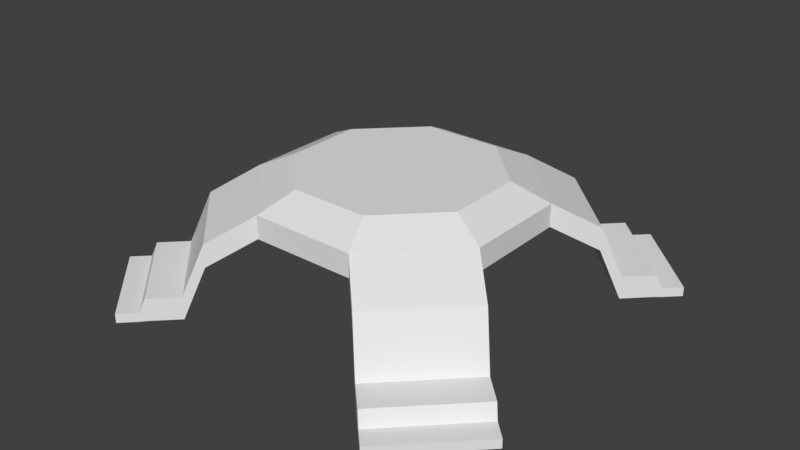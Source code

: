 # Source: TURRET_Stand.blend  (saved by Blender 2.79.0; exported with 4.5.12 LTS)
import bpy
from mathutils import Matrix  # noqa: F401  (used for matrix-valued properties, if any)

bpy.ops.wm.read_factory_settings(use_empty=True)
scene = bpy.context.scene
scene.name = 'Scene'

# ---- collections
col_collection_1 = bpy.data.collections.new('Collection 1'); scene.collection.children.link(col_collection_1)

# ---- materials (node trees are filled in below, after node groups)
mat_material = bpy.data.materials.new('Material')
mat_material.alpha_threshold = 0.0
mat_material.use_transparent_shadow = False
mat_material.roughness = 0.5
mat_material.line_color = (0.0, 0.0, 0.0, 1.0)

# ---- material node trees

# ---- world
world_world = bpy.data.worlds.new('World'); scene.world = world_world
world_world.color = (0.05088, 0.05088, 0.05088)
world_world.use_sun_shadow = False
world_world.sun_shadow_jitter_overblur = 0.0
world_world.cycles.sampling_method = 'MANUAL'

# ---- meshes
me_cube = bpy.data.meshes.new('Cube')
me_cube.from_pydata([(-0.2811, 0.6787, 0.819), (0.2811, 0.6787, 0.819), (-0.3827, 0.9239, 0.5352), (-0.3827, 0.9239, 0.7005), (0.3827, 0.9239, 0.5352), (0.3827, 0.9239, 0.7005), (0.9239, 0.3827, 0.5352), (0.9239, 0.3827, 0.7005), (0.9239, -0.3827, 0.5352), (0.9239, -0.3827, 0.7005), (0.3827, -0.9239, 0.5352), (0.3827, -0.9239, 0.7005), (-0.3827, -0.9239, 0.5352), (-0.3827, -0.9239, 0.7005), (-0.9239, -0.3827, 0.5352), (-0.9239, -0.3827, 0.7005), (-0.9239, 0.3827, 0.5352), (-0.9239, 0.3827, 0.7005), (0.6787, 0.2811, 0.819), (0.6787, -0.2811, 0.819), (0.2811, -0.6787, 0.819), (-0.2811, -0.6787, 0.819), (-0.6787, -0.2811, 0.819), (-0.6787, 0.2811, 0.819), (-0.6244, 1.166, 0.3479), (-0.6244, 1.166, 0.5132), (0.6244, 1.166, 0.5132), (0.6244, 1.166, 0.3479), (1.166, 0.6244, 0.3479), (1.166, 0.6244, 0.5132), (1.166, -0.6244, 0.5132), (1.166, -0.6244, 0.3479), (0.6244, -1.166, 0.3479), (0.6244, -1.166, 0.5132), (-0.6244, -1.166, 0.5132), (-0.6244, -1.166, 0.3479), (-1.166, -0.6244, 0.3479), (-1.166, -0.6244, 0.5132), (-1.166, 0.6244, 0.5132), (-1.166, 0.6244, 0.3479), (-0.738, 1.279, -0.02293), (-0.738, 1.279, 0.1423), (0.738, 1.279, 0.1423), (0.738, 1.279, -0.02293), (1.279, 0.738, -0.02293), (1.279, 0.738, 0.1423), (1.279, -0.738, 0.1423), (1.279, -0.738, -0.02293), (0.738, -1.279, -0.02293), (0.738, -1.279, 0.1423), (-0.738, -1.279, 0.1423), (-0.738, -1.279, -0.02293), (-1.279, -0.738, -0.02293), (-1.279, -0.738, 0.1423), (-1.279, 0.738, 0.1423), (-1.279, 0.738, -0.02293), (-0.9045, 1.446, -0.02293), (-0.9045, 1.446, 0.1423), (0.9045, 1.446, 0.1423), (0.9045, 1.446, -0.02293), (1.446, 0.9045, -0.02293), (1.446, 0.9045, 0.1423), (1.446, -0.9045, 0.1423), (1.446, -0.9045, -0.02293), (0.9045, -1.446, -0.02293), (0.9045, -1.446, 0.1423), (-0.9045, -1.446, 0.1423), (-0.9045, -1.446, -0.02293), (-1.446, -0.9045, -0.02293), (-1.446, -0.9045, 0.1423), (-1.446, 0.9045, 0.1423), (-1.446, 0.9045, -0.02293), (-0.9358, 1.477, -0.0261), (-0.9358, 1.477, 0.04032), (0.9358, 1.477, 0.04032), (0.9358, 1.477, -0.0261), (1.477, 0.9358, -0.0261), (1.477, 0.9358, 0.04032), (1.477, -0.9358, 0.04032), (1.477, -0.9358, -0.0261), (0.9358, -1.477, -0.0261), (0.9358, -1.477, 0.04032), (-0.9358, -1.477, 0.04032), (-0.9358, -1.477, -0.0261), (-1.477, -0.9358, -0.0261), (-1.477, -0.9358, 0.04032), (-1.477, 0.9358, 0.04032), (-1.477, 0.9358, -0.0261), (-1.043, 1.585, -0.0261), (-1.043, 1.585, 0.04032), (1.043, 1.585, 0.04032), (1.043, 1.585, -0.0261), (1.585, 1.043, -0.0261), (1.585, 1.043, 0.04032), (1.585, -1.043, 0.04032), (1.585, -1.043, -0.0261), (1.043, -1.585, -0.0261), (1.043, -1.585, 0.04032), (-1.043, -1.585, 0.04032), (-1.043, -1.585, -0.0261), (-1.585, -1.043, -0.0261), (-1.585, -1.043, 0.04032), (-1.585, 1.043, 0.04032), (-1.585, 1.043, -0.0261)], [], [(5, 3, 0, 1), (2, 3, 5, 4), (15, 13, 21, 22), (12, 13, 34, 35), (7, 5, 1, 18), (6, 7, 9, 8), (13, 11, 20, 21), (7, 6, 28, 29), (3, 17, 23, 0), (10, 11, 13, 12), (11, 9, 19, 20), (10, 8, 31, 32), (17, 15, 22, 23), (1, 0, 23, 22, 21, 20, 19, 18), (14, 15, 17, 16), (9, 7, 18, 19), (5, 7, 29, 26), (2, 4, 6, 8, 10, 12, 14, 16), (27, 26, 42, 43), (33, 32, 48, 49), (38, 25, 41, 54), (25, 24, 40, 41), (3, 2, 24, 25), (9, 11, 33, 30), (14, 12, 35, 36), (4, 5, 26, 27), (11, 10, 32, 33), (16, 17, 38, 39), (2, 16, 39, 24), (13, 15, 37, 34), (6, 4, 27, 28), (17, 3, 25, 38), (8, 9, 30, 31), (15, 14, 36, 37), (40, 55, 71, 56), (48, 47, 63, 64), (55, 54, 70, 71), (47, 46, 62, 63), (35, 34, 50, 51), (28, 27, 43, 44), (36, 35, 51, 52), (26, 29, 45, 42), (34, 37, 53, 50), (29, 28, 44, 45), (37, 36, 52, 53), (31, 30, 46, 47), (39, 38, 54, 55), (32, 31, 47, 48), (24, 39, 55, 40), (30, 33, 49, 46), (61, 60, 76, 77), (66, 69, 85, 82), (58, 61, 77, 74), (68, 67, 83, 84), (46, 49, 65, 62), (41, 40, 56, 57), (54, 41, 57, 70), (49, 48, 64, 65), (43, 42, 58, 59), (51, 50, 66, 67), (44, 43, 59, 60), (52, 51, 67, 68), (42, 45, 61, 58), (50, 53, 69, 66), (45, 44, 60, 61), (53, 52, 68, 69), (75, 74, 90, 91), (81, 80, 96, 97), (86, 73, 89, 102), (73, 72, 88, 89), (69, 68, 84, 85), (63, 62, 78, 79), (71, 70, 86, 87), (64, 63, 79, 80), (56, 71, 87, 72), (62, 65, 81, 78), (57, 56, 72, 73), (70, 57, 73, 86), (65, 64, 80, 81), (59, 58, 74, 75), (67, 66, 82, 83), (60, 59, 75, 76), (91, 90, 93, 92), (95, 94, 97, 96), (99, 98, 101, 100), (103, 102, 89, 88), (83, 82, 98, 99), (76, 75, 91, 92), (84, 83, 99, 100), (74, 77, 93, 90), (82, 85, 101, 98), (77, 76, 92, 93), (85, 84, 100, 101), (79, 78, 94, 95), (87, 86, 102, 103), (80, 79, 95, 96), (72, 87, 103, 88), (78, 81, 97, 94)])
me_cube.materials.append(mat_material)
me_cube.use_remesh_preserve_volume = False
me_cube.use_remesh_preserve_attributes = False
me_cube.use_mirror_vertex_groups = False
me_cube.update()

# ---- objects
ob_cube = bpy.data.objects.new('Cube', me_cube)

# ---- transforms, parenting, visibility, modifiers, constraints
ob_cube.location = (0.0, 0.0, 0.0)
ob_cube.lock_rotations_4d = False
ob_cube.empty_display_type = 'ARROWS'
ob_cube.lineart.crease_threshold = 0.0

# ---- collection membership
col_collection_1.objects.link(ob_cube)

# ---- scene / render settings (as saved in the file)
scene.frame_start = 1; scene.frame_end = 250; scene.frame_set(1)
scene.render.engine = 'BLENDER_EEVEE_NEXT'
scene.render.resolution_percentage = 50
scene.render.dither_intensity = 0.0
scene.cycles.use_denoising = False
scene.cycles.samples = 128
scene.cycles.sampling_pattern = 'TABULATED_SOBOL'
scene.cycles.use_adaptive_sampling = False
scene.cycles.use_light_tree = False
scene.cycles.blur_glossy = 0.0
scene.cycles.sample_clamp_indirect = 0.0
scene.view_settings.view_transform = 'Standard'
bpy.context.view_layer.update()

# ---- added for rendering (the .blend has no active camera and no usable light): camera, sun
cam_auto = bpy.data.cameras.new('AutoCamera')
cam_auto.lens = 50.0
cam_auto.sensor_width = 36.0
cam_auto.clip_end = 1000.0
ob_auto_camera = bpy.data.objects.new('AutoCamera', cam_auto)
scene.collection.objects.link(ob_auto_camera)
ob_auto_camera.location = (4.21987, -5.06384, 3.77234)
ob_auto_camera.rotation_euler = (1.09748, -7.21219e-08, 0.694738)
scene.camera = ob_auto_camera
light_auto_sun = bpy.data.lights.new('AutoSun', 'SUN')
light_auto_sun.energy = 3.0
light_auto_sun.angle = 0.0523599
ob_auto_sun = bpy.data.objects.new('AutoSun', light_auto_sun)
scene.collection.objects.link(ob_auto_sun)
ob_auto_sun.rotation_euler = (0.872665, 0.174533, 0.523599)
bpy.context.view_layer.update()
